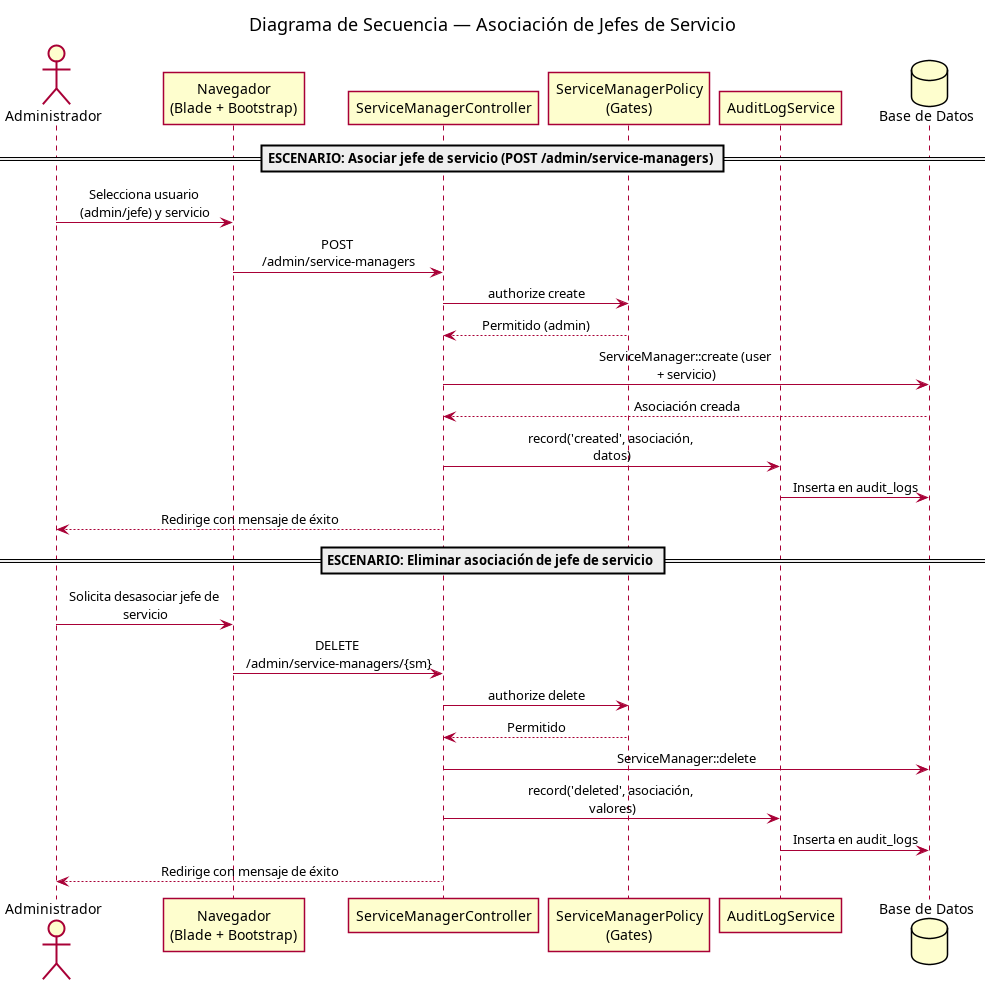

The diagram above was rendered by PlantUML. Its source (embedded in the PNG):
@startuml
skinparam backgroundColor #FFFFFF
skinparam shadowing false
skinparam sequenceMessageAlign center
skinparam maxMessageSize 180
title Diagrama de Secuencia — Asociación de Jefes de Servicio

actor Administrador as admin
participant "Navegador\n(Blade + Bootstrap)" as web
participant "ServiceManagerController" as ctrl
participant "ServiceManagerPolicy\n(Gates)" as policy
participant "AuditLogService" as audit
database "Base de Datos" as db

== ESCENARIO: Asociar jefe de servicio (POST /admin/service-managers) ==
admin -> web : Selecciona usuario (admin/jefe) y servicio
web -> ctrl : POST /admin/service-managers
ctrl -> policy : authorize create
policy --> ctrl : Permitido (admin)
ctrl -> db : ServiceManager::create (user + servicio)
db --> ctrl : Asociación creada
ctrl -> audit : record('created', asociación, datos)
audit -> db : Inserta en audit_logs
ctrl --> admin : Redirige con mensaje de éxito

== ESCENARIO: Eliminar asociación de jefe de servicio ==
admin -> web : Solicita desasociar jefe de servicio
web -> ctrl : DELETE /admin/service-managers/{sm}
ctrl -> policy : authorize delete
policy --> ctrl : Permitido
ctrl -> db : ServiceManager::delete
ctrl -> audit : record('deleted', asociación, valores)
audit -> db : Inserta en audit_logs
ctrl --> admin : Redirige con mensaje de éxito

@enduml